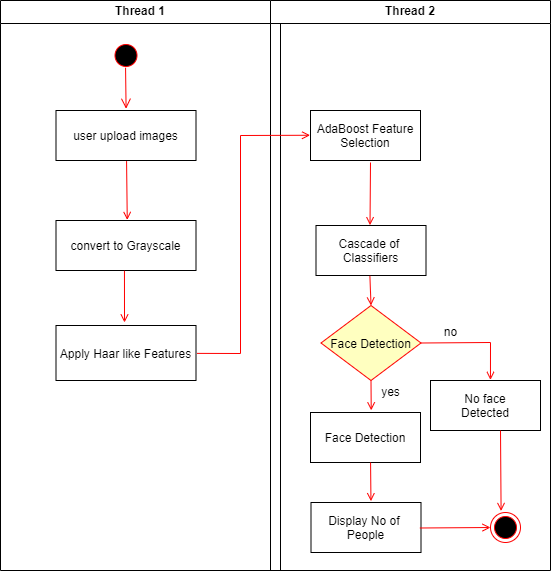

The diagram above was exported from draw.io. Its source (the exported page's mxGraphModel, read from the mxfile embedded in the PNG):
<mxGraphModel dx="1205" dy="695" grid="1" gridSize="10" guides="1" tooltips="1" connect="1" arrows="1" fold="1" page="1" pageScale="1" pageWidth="1169" pageHeight="826" background="none" math="0" shadow="0">
  <root>
    <mxCell id="0" />
    <mxCell id="1" parent="0" />
    <mxCell id="2" value="Thread 1" style="swimlane;whiteSpace=wrap" parent="1" vertex="1">
      <mxGeometry x="160" y="128" width="280" height="570" as="geometry" />
    </mxCell>
    <mxCell id="5" value="" style="ellipse;shape=startState;fillColor=#000000;strokeColor=#ff0000;" parent="2" vertex="1">
      <mxGeometry x="110.5" y="40" width="30" height="30" as="geometry" />
    </mxCell>
    <mxCell id="6" value="" style="edgeStyle=elbowEdgeStyle;elbow=horizontal;verticalAlign=bottom;endArrow=open;endSize=8;strokeColor=#FF0000;endFill=1;rounded=0;exitX=0.485;exitY=0.908;exitDx=0;exitDy=0;exitPerimeter=0;entryX=0.504;entryY=-0.035;entryDx=0;entryDy=0;entryPerimeter=0;" parent="2" source="5" target="7" edge="1">
      <mxGeometry x="100" y="40" as="geometry">
        <mxPoint x="115" y="110" as="targetPoint" />
      </mxGeometry>
    </mxCell>
    <mxCell id="7" value="user upload images" style="" parent="2" vertex="1">
      <mxGeometry x="55.5" y="110" width="140" height="50" as="geometry" />
    </mxCell>
    <mxCell id="8" value="convert to Grayscale" style="" parent="2" vertex="1">
      <mxGeometry x="55.5" y="220" width="140" height="50" as="geometry" />
    </mxCell>
    <mxCell id="9" value="" style="endArrow=open;strokeColor=#FF0000;endFill=1;rounded=0;exitX=0.504;exitY=1.013;exitDx=0;exitDy=0;exitPerimeter=0;entryX=0.509;entryY=-0.011;entryDx=0;entryDy=0;entryPerimeter=0;" parent="2" source="7" target="8" edge="1">
      <mxGeometry relative="1" as="geometry">
        <mxPoint x="115.5" y="222" as="targetPoint" />
      </mxGeometry>
    </mxCell>
    <mxCell id="10" value="Apply Haar like Features" style="" parent="2" vertex="1">
      <mxGeometry x="55.5" y="325" width="140" height="55" as="geometry" />
    </mxCell>
    <mxCell id="11" value="" style="endArrow=open;strokeColor=#FF0000;endFill=1;rounded=0;exitX=0.489;exitY=1.004;exitDx=0;exitDy=0;exitPerimeter=0;" parent="2" source="8" edge="1">
      <mxGeometry relative="1" as="geometry">
        <mxPoint x="124" y="322" as="targetPoint" />
      </mxGeometry>
    </mxCell>
    <mxCell id="3" value="Thread 2" style="swimlane;whiteSpace=wrap" parent="1" vertex="1">
      <mxGeometry x="430" y="128" width="280" height="570" as="geometry" />
    </mxCell>
    <mxCell id="15" value="AdaBoost Feature&#10;Selection" style="" parent="3" vertex="1">
      <mxGeometry x="40" y="110" width="110" height="50" as="geometry" />
    </mxCell>
    <mxCell id="16" value="Cascade of &#10;Classifiers" style="" parent="3" vertex="1">
      <mxGeometry x="45.5" y="225" width="110" height="50" as="geometry" />
    </mxCell>
    <mxCell id="18" value="Face Detection" style="" parent="3" vertex="1">
      <mxGeometry x="40" y="412" width="110" height="50" as="geometry" />
    </mxCell>
    <mxCell id="19" value="" style="endArrow=open;strokeColor=#FF0000;endFill=1;rounded=0;exitX=0.5;exitY=1;exitDx=0;exitDy=0;entryX=0.552;entryY=-0.043;entryDx=0;entryDy=0;entryPerimeter=0;startArrow=none;" parent="3" source="21" target="18" edge="1">
      <mxGeometry relative="1" as="geometry" />
    </mxCell>
    <mxCell id="41" value="" style="edgeStyle=elbowEdgeStyle;elbow=horizontal;entryX=0;entryY=0.5;strokeColor=#FF0000;endArrow=open;endFill=1;rounded=0;startArrow=none;" parent="3" source="33" edge="1">
      <mxGeometry width="100" height="100" relative="1" as="geometry">
        <mxPoint x="195" y="350.0000000000001" as="sourcePoint" />
        <mxPoint x="245" y="417.5" as="targetPoint" />
        <Array as="points">
          <mxPoint x="195" y="400" />
        </Array>
      </mxGeometry>
    </mxCell>
    <mxCell id="21" value="Face Detection" style="rhombus;fillColor=#ffffc0;strokeColor=#ff0000;" parent="3" vertex="1">
      <mxGeometry x="50.5" y="305" width="100" height="75" as="geometry" />
    </mxCell>
    <mxCell id="L0_SFvKRbenmUyZK77HD-43" value="Display No of &#10;People" style="" vertex="1" parent="3">
      <mxGeometry x="40.5" y="502" width="110" height="50" as="geometry" />
    </mxCell>
    <mxCell id="37" value="" style="edgeStyle=none;strokeColor=#FF0000;endArrow=open;endFill=1;rounded=0;exitX=0.546;exitY=1.001;exitDx=0;exitDy=0;exitPerimeter=0;entryX=0.545;entryY=-0.027;entryDx=0;entryDy=0;entryPerimeter=0;" parent="3" target="L0_SFvKRbenmUyZK77HD-43" edge="1" source="18">
      <mxGeometry width="100" height="100" relative="1" as="geometry">
        <mxPoint x="250" y="429.5" as="sourcePoint" />
        <mxPoint x="370" y="429.5" as="targetPoint" />
      </mxGeometry>
    </mxCell>
    <mxCell id="38" value="" style="ellipse;shape=endState;fillColor=#000000;strokeColor=#ff0000" parent="3" vertex="1">
      <mxGeometry x="220" y="512" width="30" height="30" as="geometry" />
    </mxCell>
    <mxCell id="39" value="" style="endArrow=open;strokeColor=#FF0000;endFill=1;rounded=0;exitX=0.99;exitY=0.51;exitDx=0;exitDy=0;exitPerimeter=0;" parent="3" source="L0_SFvKRbenmUyZK77HD-43" target="38" edge="1">
      <mxGeometry relative="1" as="geometry">
        <mxPoint x="155.5" y="527" as="sourcePoint" />
      </mxGeometry>
    </mxCell>
    <mxCell id="33" value="No face&#10;Detected" style="" parent="3" vertex="1">
      <mxGeometry x="160" y="380" width="110" height="50" as="geometry" />
    </mxCell>
    <mxCell id="L0_SFvKRbenmUyZK77HD-45" value="" style="endArrow=open;strokeColor=#FF0000;endFill=1;rounded=0;exitX=1;exitY=0.5;exitDx=0;exitDy=0;entryX=0.545;entryY=-0.012;entryDx=0;entryDy=0;entryPerimeter=0;startArrow=none;" edge="1" parent="3" source="21" target="33">
      <mxGeometry relative="1" as="geometry">
        <mxPoint x="195.5" y="342" as="sourcePoint" />
        <mxPoint x="195.72000000000003" y="371.8499999999999" as="targetPoint" />
        <Array as="points">
          <mxPoint x="220" y="342" />
        </Array>
      </mxGeometry>
    </mxCell>
    <mxCell id="L0_SFvKRbenmUyZK77HD-49" value="" style="endArrow=open;strokeColor=#FF0000;endFill=1;rounded=0;entryX=0.491;entryY=-0.007;entryDx=0;entryDy=0;entryPerimeter=0;" edge="1" parent="3" target="16">
      <mxGeometry relative="1" as="geometry">
        <mxPoint x="100" y="162" as="sourcePoint" />
        <mxPoint x="90.70000000000005" y="218.80000000000007" as="targetPoint" />
      </mxGeometry>
    </mxCell>
    <mxCell id="L0_SFvKRbenmUyZK77HD-50" value="" style="endArrow=open;strokeColor=#FF0000;endFill=1;rounded=0;exitX=0.49;exitY=1.008;exitDx=0;exitDy=0;exitPerimeter=0;entryX=0.5;entryY=0;entryDx=0;entryDy=0;" edge="1" parent="3" source="16" target="21">
      <mxGeometry relative="1" as="geometry">
        <mxPoint x="100.15000000000009" y="304.9999999999999" as="sourcePoint" />
        <mxPoint x="100.85000000000014" y="363.80000000000007" as="targetPoint" />
      </mxGeometry>
    </mxCell>
    <mxCell id="L0_SFvKRbenmUyZK77HD-51" value="" style="endArrow=open;strokeColor=#FF0000;endFill=1;rounded=0;exitX=0.504;exitY=1.013;exitDx=0;exitDy=0;exitPerimeter=0;entryX=0.353;entryY=-0.051;entryDx=0;entryDy=0;entryPerimeter=0;" edge="1" parent="3" target="38">
      <mxGeometry relative="1" as="geometry">
        <mxPoint x="230" y="429.9999999999999" as="sourcePoint" />
        <mxPoint x="230.70000000000005" y="488.80000000000007" as="targetPoint" />
      </mxGeometry>
    </mxCell>
    <mxCell id="20" value="" style="endArrow=open;strokeColor=#FF0000;endFill=1;rounded=0;exitX=1.007;exitY=0.507;exitDx=0;exitDy=0;exitPerimeter=0;entryX=-0.004;entryY=0.495;entryDx=0;entryDy=0;entryPerimeter=0;" parent="1" source="10" target="15" edge="1">
      <mxGeometry relative="1" as="geometry">
        <mxPoint x="330" y="480" as="sourcePoint" />
        <mxPoint x="460" y="280" as="targetPoint" />
        <Array as="points">
          <mxPoint x="400" y="481" />
          <mxPoint x="400" y="263" />
        </Array>
      </mxGeometry>
    </mxCell>
    <mxCell id="L0_SFvKRbenmUyZK77HD-47" value="yes" style="text;html=1;align=center;verticalAlign=middle;resizable=0;points=[];autosize=1;strokeColor=none;fillColor=none;" vertex="1" parent="1">
      <mxGeometry x="530" y="505" width="40" height="30" as="geometry" />
    </mxCell>
    <mxCell id="L0_SFvKRbenmUyZK77HD-48" value="no" style="text;html=1;align=center;verticalAlign=middle;resizable=0;points=[];autosize=1;strokeColor=none;fillColor=none;" vertex="1" parent="1">
      <mxGeometry x="590" y="445" width="40" height="30" as="geometry" />
    </mxCell>
  </root>
</mxGraphModel>